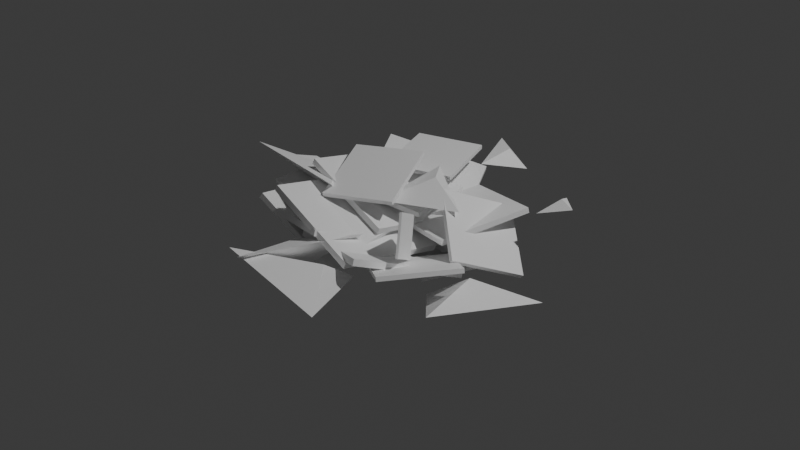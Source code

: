 # Source: PotassiumHydroxide.blend  (saved by Blender 5.2.44; exported with 4.5.12 LTS)
import bpy
from mathutils import Matrix  # noqa: F401  (used for matrix-valued properties, if any)

bpy.ops.wm.read_factory_settings(use_empty=True)
scene = bpy.context.scene
scene.name = 'Scene'

# ---- collections
col_collection = bpy.data.collections.new('Collection'); scene.collection.children.link(col_collection)

# ---- materials (node trees are filled in below, after node groups)
mat_material_001 = bpy.data.materials.new('Material.001')

# ---- material node trees
mat_material_001.use_nodes = True; mat_material_001.node_tree.nodes.clear()
_N = mat_material_001.node_tree.nodes; _L = mat_material_001.node_tree.links
n0 = _N.new('ShaderNodeBsdfPrincipled'); n0.name = 'Principled BSDF'; n0.location = (-200, 100)
n0.inputs[0].default_value = (1.0, 1.0, 1.0, 1.0)
n0.inputs[10].default_value = 0.005
n1 = _N.new('ShaderNodeOutputMaterial'); n1.name = 'Material Output'; n1.location = (200, 100)
_L.new(n0.outputs[0], n1.inputs[0])
n1.is_active_output = True

# ---- world
world_world = bpy.data.worlds.new('World'); scene.world = world_world
world_world.use_nodes = True; world_world.node_tree.nodes.clear()
_N = world_world.node_tree.nodes; _L = world_world.node_tree.links
n0 = _N.new('ShaderNodeOutputWorld'); n0.name = 'World Output'; n0.location = (200, 100)
n1 = _N.new('ShaderNodeBackground'); n1.name = 'Background'; n1.location = (-200, 100)
n1.inputs[0].default_value = (0.05088, 0.05088, 0.05088, 1.0)
_L.new(n1.outputs[0], n0.inputs[0])
n0.is_active_output = True
world_world.color = (0.05088, 0.05088, 0.05088)
world_world.sun_shadow_jitter_overblur = 0.0

# ---- lights
light_light = bpy.data.lights.new('Light', 'POINT')
light_light.energy = 1000.0
light_light.shadow_soft_size = 0.1

# ---- meshes
me_cone_003 = bpy.data.meshes.new('Cone.003')
me_cone_003.from_pydata([(0.0, 1.0, -1.0), (0.866, -0.5, -1.0), (-0.866, -0.5, -1.0), (0.1782, 0.1499, -0.6921), (-11.63, 1.042, -0.4748), (-9.084, -3.217, 2.434), (-14.1, -1.075, 4.268), (-10.59, -0.2979, 2.072), (-10.18, -1.188, -0.1287), (-5.915, -0.3922, -2.687), (-9.579, 3.215, 2.25), (-5.309, 4.01, -0.3086), (-10.03, -1.321, 0.07954), (-5.765, -0.5252, -2.479), (-9.429, 3.082, 2.458), (-5.16, 3.877, -0.1003), (-11.11, -4.612, 2.919), (-7.159, -6.692, -0.2131), (-9.791, 0.4126, 1.251), (-5.836, -1.668, -1.881), (-10.91, -4.586, 3.156), (-6.957, -6.667, 0.02451), (-9.589, 0.4383, 1.489), (-5.635, -1.642, -1.643), (-10.73, -1.942, 3.081), (-6.965, -3.923, 0.0989), (-9.471, 2.842, 1.493), (-5.706, 0.8611, -1.489), (-10.54, -1.918, 3.307), (-6.773, -3.899, 0.3251), (-9.279, 2.867, 1.719), (-5.514, 0.8856, -1.263), (-7.877, -0.8039, -0.5671), (-4.202, -3.387, -0.9539), (-5.313, 2.891, -0.8839), (-1.639, 0.3081, -1.271), (-7.849, -0.8017, -0.3104), (-4.174, -3.385, -0.6971), (-5.285, 2.893, -0.6271), (-1.61, 0.3102, -1.014), (-9.158, -2.07, 1.678), (-5.599, -2.416, 0.101), (-8.982, 1.808, 1.227), (-5.422, 1.463, -0.3502), (-9.066, -2.051, 1.882), (-5.507, -2.396, 0.3043), (-8.89, 1.828, 1.431), (-5.33, 1.482, -0.1469), (-9.618, -3.329, 1.915), (-6.138, -3.26, 1.117), (-9.456, 0.09469, 2.918), (-5.976, 0.1636, 2.121), (-9.573, -3.387, 2.106), (-6.093, -3.318, 1.308), (-9.411, 0.03656, 3.109), (-5.931, 0.1055, 2.312), (-8.336, 0.2418, 1.737), (-5.083, 0.1902, 0.7185), (-8.218, 3.642, 1.941), (-4.966, 3.591, 0.9224), (-8.278, 0.2286, 1.923), (-5.025, 0.177, 0.9046), (-8.16, 3.629, 2.127), (-4.908, 3.578, 1.108), (-8.023, -5.084, -1.331), (-6.361, -10.52, -0.4481), (-11.17, -8.546, 2.01), (-7.411, -7.51, 0.4293), (-5.134, 6.091, 0.517), (-3.674, 5.041, -0.8821), (-5.396, 3.877, 0.04894), (-4.382, 5.191, 0.2083), (-5.692, -4.075, -1.175), (-5.414, -3.116, 0.5471), (-5.077, -5.769, -0.3306), (-4.799, -4.81, 1.391), (-5.585, -4.051, -1.205), (-5.307, -3.092, 0.5165), (-4.97, -5.745, -0.3611), (-4.692, -4.786, 1.361), (-5.687, 0.6551, 1.338), (-3.604, -2.203, 0.06693), (-7.114, -2.82, 1.257), (-4.911, -1.184, 1.451), (-7.637, -4.522, -1.161), (-5.238, -7.324, -0.6055), (-4.801, -2.273, -2.066), (-2.402, -5.075, -1.51), (-7.617, -4.465, -0.956), (-5.218, -7.267, -0.4006), (-4.782, -2.216, -1.861), (-2.382, -5.018, -1.305), (-4.719, -1.478, 0.8863), (-3.566, -4.178, -1.415), (-3.024, 1.067, -1.25), (-1.871, -1.633, -3.552), (-4.54, -1.5, 1.002), (-3.388, -4.2, -1.3), (-2.845, 1.045, -1.135), (-1.692, -1.655, -3.436)], [], [(0, 3, 1), (0, 1, 2), (1, 3, 2), (2, 3, 0), (4, 7, 5), (4, 5, 6), (5, 7, 6), (6, 7, 4), (8, 10, 11, 9), (12, 13, 15, 14), (9, 11, 15, 13), (10, 8, 12, 14), (11, 10, 14, 15), (8, 9, 13, 12), (16, 18, 19, 17), (20, 21, 23, 22), (17, 19, 23, 21), (18, 16, 20, 22), (19, 18, 22, 23), (16, 17, 21, 20), (24, 26, 27, 25), (28, 29, 31, 30), (25, 27, 31, 29), (26, 24, 28, 30), (27, 26, 30, 31), (24, 25, 29, 28), (32, 34, 35, 33), (36, 37, 39, 38), (33, 35, 39, 37), (34, 32, 36, 38), (35, 34, 38, 39), (32, 33, 37, 36), (40, 42, 43, 41), (44, 45, 47, 46), (41, 43, 47, 45), (42, 40, 44, 46), (43, 42, 46, 47), (40, 41, 45, 44), (48, 50, 51, 49), (52, 53, 55, 54), (49, 51, 55, 53), (50, 48, 52, 54), (51, 50, 54, 55), (48, 49, 53, 52), (56, 58, 59, 57), (60, 61, 63, 62), (57, 59, 63, 61), (58, 56, 60, 62), (59, 58, 62, 63), (56, 57, 61, 60), (64, 67, 65), (64, 65, 66), (65, 67, 66), (66, 67, 64), (68, 71, 69), (68, 69, 70), (69, 71, 70), (70, 71, 68), (72, 74, 75, 73), (76, 77, 79, 78), (73, 75, 79, 77), (74, 72, 76, 78), (75, 74, 78, 79), (72, 73, 77, 76), (80, 83, 81), (80, 81, 82), (81, 83, 82), (82, 83, 80), (84, 86, 87, 85), (88, 89, 91, 90), (85, 87, 91, 89), (86, 84, 88, 90), (87, 86, 90, 91), (84, 85, 89, 88), (92, 94, 95, 93), (96, 97, 99, 98), (93, 95, 99, 97), (94, 92, 96, 98), (95, 94, 98, 99), (92, 93, 97, 96)])
_uv = me_cone_003.uv_layers.new(name='UVMap')
_uv.uv.foreach_set('vector', [0.25, 0.49, 0.25, 0.25, 0.4578, 0.13, 0.75, 0.49, 0.9578, 0.13, 0.5422, 0.13, 0.4578, 0.13, 0.25, 0.25, 0.04215, 0.13, 0.04215, 0.13, 0.25, 0.25, 0.25, 0.49, 0.25, 0.49, 0.25, 0.25, 0.4578, 0.13, 0.75, 0.49, 0.9578, 0.13, 0.5422, 0.13, 0.4578, 0.13, 0.25, 0.25, 0.04215, 0.13, 0.04215, 0.13, 0.25, 0.25, 0.25, 0.49, 0.0, 0.0, 0.0, 1.0, 1.0, 1.0, 1.0, 0.0, 0.0, 0.0, 1.0, 0.0, 1.0, 1.0, 0.0, 1.0, 1.0, 0.0, 1.0, 1.0, 1.0, 1.0, 1.0, 0.0, 0.0, 1.0, 0.0, 0.0, 0.0, 0.0, 0.0, 1.0, 1.0, 1.0, 0.0, 1.0, 0.0, 1.0, 1.0, 1.0, 0.0, 0.0, 1.0, 0.0, 1.0, 0.0, 0.0, 0.0, 0.0, 0.0, 0.0, 1.0, 1.0, 1.0, 1.0, 0.0, 0.0, 0.0, 1.0, 0.0, 1.0, 1.0, 0.0, 1.0, 1.0, 0.0, 1.0, 1.0, 1.0, 1.0, 1.0, 0.0, 0.0, 1.0, 0.0, 0.0, 0.0, 0.0, 0.0, 1.0, 1.0, 1.0, 0.0, 1.0, 0.0, 1.0, 1.0, 1.0, 0.0, 0.0, 1.0, 0.0, 1.0, 0.0, 0.0, 0.0, 0.0, 0.0, 0.0, 1.0, 1.0, 1.0, 1.0, 0.0, 0.0, 0.0, 1.0, 0.0, 1.0, 1.0, 0.0, 1.0, 1.0, 0.0, 1.0, 1.0, 1.0, 1.0, 1.0, 0.0, 0.0, 1.0, 0.0, 0.0, 0.0, 0.0, 0.0, 1.0, 1.0, 1.0, 0.0, 1.0, 0.0, 1.0, 1.0, 1.0, 0.0, 0.0, 1.0, 0.0, 1.0, 0.0, 0.0, 0.0, 0.0, 0.0, 0.0, 1.0, 1.0, 1.0, 1.0, 0.0, 0.0, 0.0, 1.0, 0.0, 1.0, 1.0, 0.0, 1.0, 1.0, 0.0, 1.0, 1.0, 1.0, 1.0, 1.0, 0.0, 0.0, 1.0, 0.0, 0.0, 0.0, 0.0, 0.0, 1.0, 1.0, 1.0, 0.0, 1.0, 0.0, 1.0, 1.0, 1.0, 0.0, 0.0, 1.0, 0.0, 1.0, 0.0, 0.0, 0.0, 0.0, 0.0, 0.0, 1.0, 1.0, 1.0, 1.0, 0.0, 0.0, 0.0, 1.0, 0.0, 1.0, 1.0, 0.0, 1.0, 1.0, 0.0, 1.0, 1.0, 1.0, 1.0, 1.0, 0.0, 0.0, 1.0, 0.0, 0.0, 0.0, 0.0, 0.0, 1.0, 1.0, 1.0, 0.0, 1.0, 0.0, 1.0, 1.0, 1.0, 0.0, 0.0, 1.0, 0.0, 1.0, 0.0, 0.0, 0.0, 0.0, 0.0, 0.0, 1.0, 1.0, 1.0, 1.0, 0.0, 0.0, 0.0, 1.0, 0.0, 1.0, 1.0, 0.0, 1.0, 1.0, 0.0, 1.0, 1.0, 1.0, 1.0, 1.0, 0.0, 0.0, 1.0, 0.0, 0.0, 0.0, 0.0, 0.0, 1.0, 1.0, 1.0, 0.0, 1.0, 0.0, 1.0, 1.0, 1.0, 0.0, 0.0, 1.0, 0.0, 1.0, 0.0, 0.0, 0.0, 0.0, 0.0, 0.0, 1.0, 1.0, 1.0, 1.0, 0.0, 0.0, 0.0, 1.0, 0.0, 1.0, 1.0, 0.0, 1.0, 1.0, 0.0, 1.0, 1.0, 1.0, 1.0, 1.0, 0.0, 0.0, 1.0, 0.0, 0.0, 0.0, 0.0, 0.0, 1.0, 1.0, 1.0, 0.0, 1.0, 0.0, 1.0, 1.0, 1.0, 0.0, 0.0, 1.0, 0.0, 1.0, 0.0, 0.0, 0.0, 0.25, 0.49, 0.25, 0.25, 0.4578, 0.13, 0.75, 0.49, 0.9578, 0.13, 0.5422, 0.13, 0.4578, 0.13, 0.25, 0.25, 0.04215, 0.13, 0.04215, 0.13, 0.25, 0.25, 0.25, 0.49, 0.25, 0.49, 0.25, 0.25, 0.4578, 0.13, 0.75, 0.49, 0.9578, 0.13, 0.5422, 0.13, 0.4578, 0.13, 0.25, 0.25, 0.04215, 0.13, 0.04215, 0.13, 0.25, 0.25, 0.25, 0.49, 0.0, 0.0, 0.0, 1.0, 1.0, 1.0, 1.0, 0.0, 0.0, 0.0, 1.0, 0.0, 1.0, 1.0, 0.0, 1.0, 1.0, 0.0, 1.0, 1.0, 1.0, 1.0, 1.0, 0.0, 0.0, 1.0, 0.0, 0.0, 0.0, 0.0, 0.0, 1.0, 1.0, 1.0, 0.0, 1.0, 0.0, 1.0, 1.0, 1.0, 0.0, 0.0, 1.0, 0.0, 1.0, 0.0, 0.0, 0.0, 0.25, 0.49, 0.25, 0.25, 0.4578, 0.13, 0.75, 0.49, 0.9578, 0.13, 0.5422, 0.13, 0.4578, 0.13, 0.25, 0.25, 0.04215, 0.13, 0.04215, 0.13, 0.25, 0.25, 0.25, 0.49, 0.0, 0.0, 0.0, 1.0, 1.0, 1.0, 1.0, 0.0, 0.0, 0.0, 1.0, 0.0, 1.0, 1.0, 0.0, 1.0, 1.0, 0.0, 1.0, 1.0, 1.0, 1.0, 1.0, 0.0, 0.0, 1.0, 0.0, 0.0, 0.0, 0.0, 0.0, 1.0, 1.0, 1.0, 0.0, 1.0, 0.0, 1.0, 1.0, 1.0, 0.0, 0.0, 1.0, 0.0, 1.0, 0.0, 0.0, 0.0, 0.0, 0.0, 0.0, 1.0, 1.0, 1.0, 1.0, 0.0, 0.0, 0.0, 1.0, 0.0, 1.0, 1.0, 0.0, 1.0, 1.0, 0.0, 1.0, 1.0, 1.0, 1.0, 1.0, 0.0, 0.0, 1.0, 0.0, 0.0, 0.0, 0.0, 0.0, 1.0, 1.0, 1.0, 0.0, 1.0, 0.0, 1.0, 1.0, 1.0, 0.0, 0.0, 1.0, 0.0, 1.0, 0.0, 0.0, 0.0])
me_cone_003.materials.append(mat_material_001)
me_cone_003.update()
me_cone_005 = bpy.data.meshes.new('Cone.005')
me_cone_005.from_pydata([(0.0, 1.0, -1.0), (0.866, -0.5, -1.0), (-0.866, -0.5, -1.0), (0.1782, 0.1499, -0.6921), (-11.63, 1.042, -0.4748), (-9.084, -3.217, 2.434), (-14.1, -1.075, 4.268), (-10.59, -0.2979, 2.072), (-10.18, -1.188, -0.1287), (-5.915, -0.3922, -2.687), (-9.579, 3.215, 2.25), (-5.309, 4.01, -0.3086), (-10.03, -1.321, 0.07954), (-5.765, -0.5252, -2.479), (-9.429, 3.082, 2.458), (-5.16, 3.877, -0.1003), (-11.11, -4.612, 2.919), (-7.159, -6.692, -0.2131), (-9.791, 0.4126, 1.251), (-5.836, -1.668, -1.881), (-10.91, -4.586, 3.156), (-6.957, -6.667, 0.02451), (-9.589, 0.4383, 1.489), (-5.635, -1.642, -1.643), (-10.73, -1.942, 3.081), (-6.965, -3.923, 0.0989), (-9.471, 2.842, 1.493), (-5.706, 0.8611, -1.489), (-10.54, -1.918, 3.307), (-6.773, -3.899, 0.3251), (-9.279, 2.867, 1.719), (-5.514, 0.8856, -1.263), (-7.877, -0.8039, -0.5671), (-4.202, -3.387, -0.9539), (-5.313, 2.891, -0.8839), (-1.639, 0.3081, -1.271), (-7.849, -0.8017, -0.3104), (-4.174, -3.385, -0.6971), (-5.285, 2.893, -0.6271), (-1.61, 0.3102, -1.014), (-9.158, -2.07, 1.678), (-5.599, -2.416, 0.101), (-8.982, 1.808, 1.227), (-5.422, 1.463, -0.3502), (-9.066, -2.051, 1.882), (-5.507, -2.396, 0.3043), (-8.89, 1.828, 1.431), (-5.33, 1.482, -0.1469), (-9.618, -3.329, 1.915), (-6.138, -3.26, 1.117), (-9.456, 0.09469, 2.918), (-5.976, 0.1636, 2.121), (-9.573, -3.387, 2.106), (-6.093, -3.318, 1.308), (-9.411, 0.03656, 3.109), (-5.931, 0.1055, 2.312), (-8.336, 0.2418, 1.737), (-5.083, 0.1902, 0.7185), (-8.218, 3.642, 1.941), (-4.966, 3.591, 0.9224), (-8.278, 0.2286, 1.923), (-5.025, 0.177, 0.9046), (-8.16, 3.629, 2.127), (-4.908, 3.578, 1.108), (-8.023, -5.084, -1.331), (-6.361, -10.52, -0.4481), (-11.17, -8.546, 2.01), (-7.411, -7.51, 0.4293), (-5.134, 6.091, 0.517), (-3.674, 5.041, -0.8821), (-5.396, 3.877, 0.04894), (-4.382, 5.191, 0.2083), (-5.692, -4.075, -1.175), (-5.414, -3.116, 0.5471), (-5.077, -5.769, -0.3306), (-4.799, -4.81, 1.391), (-5.585, -4.051, -1.205), (-5.307, -3.092, 0.5165), (-4.97, -5.745, -0.3611), (-4.692, -4.786, 1.361), (-5.687, 0.6551, 1.338), (-3.604, -2.203, 0.06693), (-7.114, -2.82, 1.257), (-4.911, -1.184, 1.451), (-7.637, -4.522, -1.161), (-5.238, -7.324, -0.6055), (-4.801, -2.273, -2.066), (-2.402, -5.075, -1.51), (-7.617, -4.465, -0.956), (-5.218, -7.267, -0.4006), (-4.782, -2.216, -1.861), (-2.382, -5.018, -1.305), (-4.719, -1.478, 0.8863), (-3.566, -4.178, -1.415), (-3.024, 1.067, -1.25), (-1.871, -1.633, -3.552), (-4.54, -1.5, 1.002), (-3.388, -4.2, -1.3), (-2.845, 1.045, -1.135), (-1.692, -1.655, -3.436)], [], [(0, 3, 1), (0, 1, 2), (1, 3, 2), (2, 3, 0), (4, 7, 5), (4, 5, 6), (5, 7, 6), (6, 7, 4), (8, 10, 11, 9), (12, 13, 15, 14), (9, 11, 15, 13), (10, 8, 12, 14), (11, 10, 14, 15), (8, 9, 13, 12), (16, 18, 19, 17), (20, 21, 23, 22), (17, 19, 23, 21), (18, 16, 20, 22), (19, 18, 22, 23), (16, 17, 21, 20), (24, 26, 27, 25), (28, 29, 31, 30), (25, 27, 31, 29), (26, 24, 28, 30), (27, 26, 30, 31), (24, 25, 29, 28), (32, 34, 35, 33), (36, 37, 39, 38), (33, 35, 39, 37), (34, 32, 36, 38), (35, 34, 38, 39), (32, 33, 37, 36), (40, 42, 43, 41), (44, 45, 47, 46), (41, 43, 47, 45), (42, 40, 44, 46), (43, 42, 46, 47), (40, 41, 45, 44), (48, 50, 51, 49), (52, 53, 55, 54), (49, 51, 55, 53), (50, 48, 52, 54), (51, 50, 54, 55), (48, 49, 53, 52), (56, 58, 59, 57), (60, 61, 63, 62), (57, 59, 63, 61), (58, 56, 60, 62), (59, 58, 62, 63), (56, 57, 61, 60), (64, 67, 65), (64, 65, 66), (65, 67, 66), (66, 67, 64), (68, 71, 69), (68, 69, 70), (69, 71, 70), (70, 71, 68), (72, 74, 75, 73), (76, 77, 79, 78), (73, 75, 79, 77), (74, 72, 76, 78), (75, 74, 78, 79), (72, 73, 77, 76), (80, 83, 81), (80, 81, 82), (81, 83, 82), (82, 83, 80), (84, 86, 87, 85), (88, 89, 91, 90), (85, 87, 91, 89), (86, 84, 88, 90), (87, 86, 90, 91), (84, 85, 89, 88), (92, 94, 95, 93), (96, 97, 99, 98), (93, 95, 99, 97), (94, 92, 96, 98), (95, 94, 98, 99), (92, 93, 97, 96)])
_uv = me_cone_005.uv_layers.new(name='UVMap')
_uv.uv.foreach_set('vector', [0.25, 0.49, 0.25, 0.25, 0.4578, 0.13, 0.75, 0.49, 0.9578, 0.13, 0.5422, 0.13, 0.4578, 0.13, 0.25, 0.25, 0.04215, 0.13, 0.04215, 0.13, 0.25, 0.25, 0.25, 0.49, 0.25, 0.49, 0.25, 0.25, 0.4578, 0.13, 0.75, 0.49, 0.9578, 0.13, 0.5422, 0.13, 0.4578, 0.13, 0.25, 0.25, 0.04215, 0.13, 0.04215, 0.13, 0.25, 0.25, 0.25, 0.49, 0.0, 0.0, 0.0, 1.0, 1.0, 1.0, 1.0, 0.0, 0.0, 0.0, 1.0, 0.0, 1.0, 1.0, 0.0, 1.0, 1.0, 0.0, 1.0, 1.0, 1.0, 1.0, 1.0, 0.0, 0.0, 1.0, 0.0, 0.0, 0.0, 0.0, 0.0, 1.0, 1.0, 1.0, 0.0, 1.0, 0.0, 1.0, 1.0, 1.0, 0.0, 0.0, 1.0, 0.0, 1.0, 0.0, 0.0, 0.0, 0.0, 0.0, 0.0, 1.0, 1.0, 1.0, 1.0, 0.0, 0.0, 0.0, 1.0, 0.0, 1.0, 1.0, 0.0, 1.0, 1.0, 0.0, 1.0, 1.0, 1.0, 1.0, 1.0, 0.0, 0.0, 1.0, 0.0, 0.0, 0.0, 0.0, 0.0, 1.0, 1.0, 1.0, 0.0, 1.0, 0.0, 1.0, 1.0, 1.0, 0.0, 0.0, 1.0, 0.0, 1.0, 0.0, 0.0, 0.0, 0.0, 0.0, 0.0, 1.0, 1.0, 1.0, 1.0, 0.0, 0.0, 0.0, 1.0, 0.0, 1.0, 1.0, 0.0, 1.0, 1.0, 0.0, 1.0, 1.0, 1.0, 1.0, 1.0, 0.0, 0.0, 1.0, 0.0, 0.0, 0.0, 0.0, 0.0, 1.0, 1.0, 1.0, 0.0, 1.0, 0.0, 1.0, 1.0, 1.0, 0.0, 0.0, 1.0, 0.0, 1.0, 0.0, 0.0, 0.0, 0.0, 0.0, 0.0, 1.0, 1.0, 1.0, 1.0, 0.0, 0.0, 0.0, 1.0, 0.0, 1.0, 1.0, 0.0, 1.0, 1.0, 0.0, 1.0, 1.0, 1.0, 1.0, 1.0, 0.0, 0.0, 1.0, 0.0, 0.0, 0.0, 0.0, 0.0, 1.0, 1.0, 1.0, 0.0, 1.0, 0.0, 1.0, 1.0, 1.0, 0.0, 0.0, 1.0, 0.0, 1.0, 0.0, 0.0, 0.0, 0.0, 0.0, 0.0, 1.0, 1.0, 1.0, 1.0, 0.0, 0.0, 0.0, 1.0, 0.0, 1.0, 1.0, 0.0, 1.0, 1.0, 0.0, 1.0, 1.0, 1.0, 1.0, 1.0, 0.0, 0.0, 1.0, 0.0, 0.0, 0.0, 0.0, 0.0, 1.0, 1.0, 1.0, 0.0, 1.0, 0.0, 1.0, 1.0, 1.0, 0.0, 0.0, 1.0, 0.0, 1.0, 0.0, 0.0, 0.0, 0.0, 0.0, 0.0, 1.0, 1.0, 1.0, 1.0, 0.0, 0.0, 0.0, 1.0, 0.0, 1.0, 1.0, 0.0, 1.0, 1.0, 0.0, 1.0, 1.0, 1.0, 1.0, 1.0, 0.0, 0.0, 1.0, 0.0, 0.0, 0.0, 0.0, 0.0, 1.0, 1.0, 1.0, 0.0, 1.0, 0.0, 1.0, 1.0, 1.0, 0.0, 0.0, 1.0, 0.0, 1.0, 0.0, 0.0, 0.0, 0.0, 0.0, 0.0, 1.0, 1.0, 1.0, 1.0, 0.0, 0.0, 0.0, 1.0, 0.0, 1.0, 1.0, 0.0, 1.0, 1.0, 0.0, 1.0, 1.0, 1.0, 1.0, 1.0, 0.0, 0.0, 1.0, 0.0, 0.0, 0.0, 0.0, 0.0, 1.0, 1.0, 1.0, 0.0, 1.0, 0.0, 1.0, 1.0, 1.0, 0.0, 0.0, 1.0, 0.0, 1.0, 0.0, 0.0, 0.0, 0.25, 0.49, 0.25, 0.25, 0.4578, 0.13, 0.75, 0.49, 0.9578, 0.13, 0.5422, 0.13, 0.4578, 0.13, 0.25, 0.25, 0.04215, 0.13, 0.04215, 0.13, 0.25, 0.25, 0.25, 0.49, 0.25, 0.49, 0.25, 0.25, 0.4578, 0.13, 0.75, 0.49, 0.9578, 0.13, 0.5422, 0.13, 0.4578, 0.13, 0.25, 0.25, 0.04215, 0.13, 0.04215, 0.13, 0.25, 0.25, 0.25, 0.49, 0.0, 0.0, 0.0, 1.0, 1.0, 1.0, 1.0, 0.0, 0.0, 0.0, 1.0, 0.0, 1.0, 1.0, 0.0, 1.0, 1.0, 0.0, 1.0, 1.0, 1.0, 1.0, 1.0, 0.0, 0.0, 1.0, 0.0, 0.0, 0.0, 0.0, 0.0, 1.0, 1.0, 1.0, 0.0, 1.0, 0.0, 1.0, 1.0, 1.0, 0.0, 0.0, 1.0, 0.0, 1.0, 0.0, 0.0, 0.0, 0.25, 0.49, 0.25, 0.25, 0.4578, 0.13, 0.75, 0.49, 0.9578, 0.13, 0.5422, 0.13, 0.4578, 0.13, 0.25, 0.25, 0.04215, 0.13, 0.04215, 0.13, 0.25, 0.25, 0.25, 0.49, 0.0, 0.0, 0.0, 1.0, 1.0, 1.0, 1.0, 0.0, 0.0, 0.0, 1.0, 0.0, 1.0, 1.0, 0.0, 1.0, 1.0, 0.0, 1.0, 1.0, 1.0, 1.0, 1.0, 0.0, 0.0, 1.0, 0.0, 0.0, 0.0, 0.0, 0.0, 1.0, 1.0, 1.0, 0.0, 1.0, 0.0, 1.0, 1.0, 1.0, 0.0, 0.0, 1.0, 0.0, 1.0, 0.0, 0.0, 0.0, 0.0, 0.0, 0.0, 1.0, 1.0, 1.0, 1.0, 0.0, 0.0, 0.0, 1.0, 0.0, 1.0, 1.0, 0.0, 1.0, 1.0, 0.0, 1.0, 1.0, 1.0, 1.0, 1.0, 0.0, 0.0, 1.0, 0.0, 0.0, 0.0, 0.0, 0.0, 1.0, 1.0, 1.0, 0.0, 1.0, 0.0, 1.0, 1.0, 1.0, 0.0, 0.0, 1.0, 0.0, 1.0, 0.0, 0.0, 0.0])
me_cone_005.materials.append(mat_material_001)
me_cone_005.update()

# ---- objects
ob_light = bpy.data.objects.new('Light', light_light)
ob_cone_003 = bpy.data.objects.new('Cone.003', me_cone_003)
ob_cone_001 = bpy.data.objects.new('Cone.001', me_cone_005)

# ---- transforms, parenting, visibility, modifiers, constraints
ob_light.location = (4.076, 1.005, 5.904)
ob_light.rotation_euler = (0.6503, 0.05522, 1.866)
ob_light.lock_rotations_4d = False
ob_light.empty_display_type = 'ARROWS'
ob_light.color = (0.0, 0.0, 0.0, 0.0)
ob_light.lineart.crease_threshold = 0.0
ob_cone_003.location = (0.6436, 0.2449, 0.1458)
ob_cone_003.rotation_euler = (6.311, -0.3206, 0.1936)
ob_cone_003.scale = (0.114, 0.114, 0.114)
ob_cone_001.location = (-0.334, 0.6633, -0.004898)
ob_cone_001.rotation_euler = (6.311, -0.3206, 1.511)
ob_cone_001.scale = (0.114, 0.114, 0.114)

# ---- collection membership
col_collection.objects.link(ob_light)
col_collection.objects.link(ob_cone_003)
col_collection.objects.link(ob_cone_001)

# ---- scene / render settings (as saved in the file)
scene.frame_start = 1; scene.frame_end = 250; scene.frame_set(1)
scene.render.engine = 'BLENDER_EEVEE_NEXT'
scene.render.bake_bias = 0.0
scene.render.bake_samples = 0
scene.render.compositor_device = 'GPU'
scene.eevee.use_volume_custom_range = False
scene.eevee.fast_gi_thickness_near = 0.1
scene.eevee.fast_gi_thickness_far = 0.0
scene.eevee.ray_tracing_options.screen_trace_thickness = 0.1
bpy.context.view_layer.update()

# ---- added for rendering (the .blend has no active camera): camera
cam_auto = bpy.data.cameras.new('AutoCamera')
cam_auto.lens = 50.0
cam_auto.sensor_width = 36.0
cam_auto.clip_end = 1000.0
ob_auto_camera = bpy.data.objects.new('AutoCamera', cam_auto)
scene.collection.objects.link(ob_auto_camera)
ob_auto_camera.location = (3.25909, -4.07895, 2.48845)
ob_auto_camera.rotation_euler = (1.09748, -7.21219e-08, 0.694738)
scene.camera = ob_auto_camera
bpy.context.view_layer.update()

